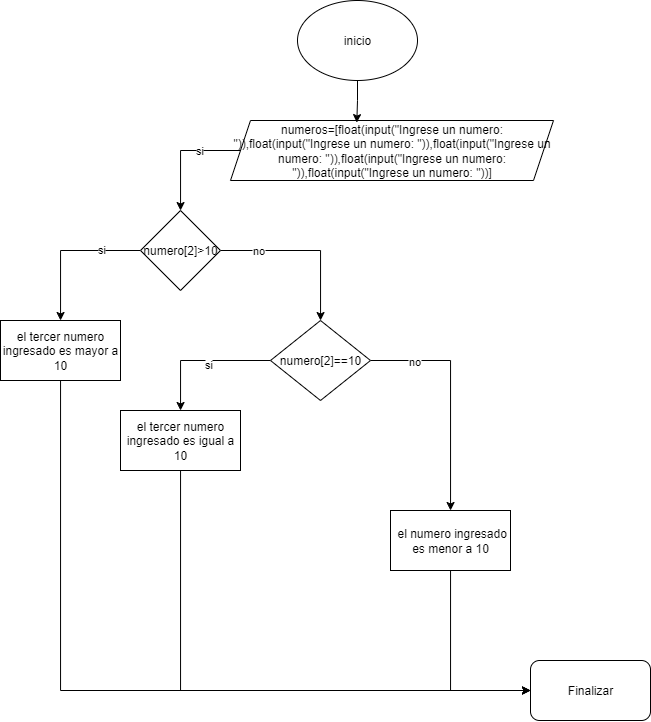

The diagram above was exported from draw.io. Its source (the exported page's mxGraphModel, read from the mxfile embedded in the PNG):
<mxGraphModel dx="1915" dy="600" grid="1" gridSize="10" guides="1" tooltips="1" connect="1" arrows="1" fold="1" page="1" pageScale="1" pageWidth="827" pageHeight="1169" background="#FFFFFF" math="0" shadow="0">
  <root>
    <mxCell id="0" />
    <mxCell id="1" parent="0" />
    <mxCell id="gcpPiL9nOnOZl2oqdCEr-3" value="inicio" style="ellipse;whiteSpace=wrap;html=1;" vertex="1" parent="1">
      <mxGeometry x="-473" y="40" width="120" height="80" as="geometry" />
    </mxCell>
    <mxCell id="gcpPiL9nOnOZl2oqdCEr-7" value="" style="edgeStyle=orthogonalEdgeStyle;rounded=0;orthogonalLoop=1;jettySize=auto;html=1;" edge="1" parent="1" source="gcpPiL9nOnOZl2oqdCEr-4" target="gcpPiL9nOnOZl2oqdCEr-6">
      <mxGeometry relative="1" as="geometry" />
    </mxCell>
    <mxCell id="gcpPiL9nOnOZl2oqdCEr-22" value="si" style="edgeLabel;html=1;align=center;verticalAlign=middle;resizable=0;points=[];" vertex="1" connectable="0" parent="gcpPiL9nOnOZl2oqdCEr-7">
      <mxGeometry x="-0.3173" y="-1" relative="1" as="geometry">
        <mxPoint as="offset" />
      </mxGeometry>
    </mxCell>
    <mxCell id="gcpPiL9nOnOZl2oqdCEr-4" value="numeros=[float(input(&quot;Ingrese un numero: &quot;)),float(input(&quot;Ingrese un numero: &quot;)),float(input(&quot;Ingrese un numero: &quot;)),float(input(&quot;Ingrese un numero: &quot;)),float(input(&quot;Ingrese un numero: &quot;))]" style="shape=parallelogram;perimeter=parallelogramPerimeter;whiteSpace=wrap;html=1;fixedSize=1;" vertex="1" parent="1">
      <mxGeometry x="-540" y="160" width="323" height="60" as="geometry" />
    </mxCell>
    <mxCell id="gcpPiL9nOnOZl2oqdCEr-9" value="" style="edgeStyle=orthogonalEdgeStyle;rounded=0;orthogonalLoop=1;jettySize=auto;html=1;" edge="1" parent="1" source="gcpPiL9nOnOZl2oqdCEr-6" target="gcpPiL9nOnOZl2oqdCEr-8">
      <mxGeometry relative="1" as="geometry" />
    </mxCell>
    <mxCell id="gcpPiL9nOnOZl2oqdCEr-20" value="si" style="edgeLabel;html=1;align=center;verticalAlign=middle;resizable=0;points=[];" vertex="1" connectable="0" parent="gcpPiL9nOnOZl2oqdCEr-9">
      <mxGeometry x="-0.4676" y="-2" relative="1" as="geometry">
        <mxPoint as="offset" />
      </mxGeometry>
    </mxCell>
    <mxCell id="gcpPiL9nOnOZl2oqdCEr-11" value="" style="edgeStyle=orthogonalEdgeStyle;rounded=0;orthogonalLoop=1;jettySize=auto;html=1;" edge="1" parent="1" source="gcpPiL9nOnOZl2oqdCEr-6" target="gcpPiL9nOnOZl2oqdCEr-10">
      <mxGeometry relative="1" as="geometry" />
    </mxCell>
    <mxCell id="gcpPiL9nOnOZl2oqdCEr-19" value="no" style="edgeLabel;html=1;align=center;verticalAlign=middle;resizable=0;points=[];" vertex="1" connectable="0" parent="gcpPiL9nOnOZl2oqdCEr-11">
      <mxGeometry x="-0.5535" y="1" relative="1" as="geometry">
        <mxPoint as="offset" />
      </mxGeometry>
    </mxCell>
    <mxCell id="gcpPiL9nOnOZl2oqdCEr-6" value="numero[2]&amp;gt;10" style="rhombus;whiteSpace=wrap;html=1;" vertex="1" parent="1">
      <mxGeometry x="-630" y="250" width="80" height="80" as="geometry" />
    </mxCell>
    <mxCell id="gcpPiL9nOnOZl2oqdCEr-26" style="edgeStyle=orthogonalEdgeStyle;rounded=0;orthogonalLoop=1;jettySize=auto;html=1;entryX=0;entryY=0.5;entryDx=0;entryDy=0;" edge="1" parent="1" source="gcpPiL9nOnOZl2oqdCEr-8" target="gcpPiL9nOnOZl2oqdCEr-24">
      <mxGeometry relative="1" as="geometry">
        <Array as="points">
          <mxPoint x="-710" y="730" />
        </Array>
      </mxGeometry>
    </mxCell>
    <mxCell id="gcpPiL9nOnOZl2oqdCEr-8" value="el tercer numero ingresado es mayor a 10" style="whiteSpace=wrap;html=1;" vertex="1" parent="1">
      <mxGeometry x="-770" y="360" width="120" height="60" as="geometry" />
    </mxCell>
    <mxCell id="gcpPiL9nOnOZl2oqdCEr-13" value="" style="edgeStyle=orthogonalEdgeStyle;rounded=0;orthogonalLoop=1;jettySize=auto;html=1;" edge="1" parent="1" source="gcpPiL9nOnOZl2oqdCEr-10" target="gcpPiL9nOnOZl2oqdCEr-12">
      <mxGeometry relative="1" as="geometry" />
    </mxCell>
    <mxCell id="gcpPiL9nOnOZl2oqdCEr-21" value="si" style="edgeLabel;html=1;align=center;verticalAlign=middle;resizable=0;points=[];" vertex="1" connectable="0" parent="gcpPiL9nOnOZl2oqdCEr-13">
      <mxGeometry x="-0.1064" y="3" relative="1" as="geometry">
        <mxPoint as="offset" />
      </mxGeometry>
    </mxCell>
    <mxCell id="gcpPiL9nOnOZl2oqdCEr-17" value="" style="edgeStyle=orthogonalEdgeStyle;rounded=0;orthogonalLoop=1;jettySize=auto;html=1;" edge="1" parent="1" source="gcpPiL9nOnOZl2oqdCEr-10" target="gcpPiL9nOnOZl2oqdCEr-16">
      <mxGeometry relative="1" as="geometry" />
    </mxCell>
    <mxCell id="gcpPiL9nOnOZl2oqdCEr-18" value="no" style="edgeLabel;html=1;align=center;verticalAlign=middle;resizable=0;points=[];" vertex="1" connectable="0" parent="gcpPiL9nOnOZl2oqdCEr-17">
      <mxGeometry x="-0.6289" relative="1" as="geometry">
        <mxPoint as="offset" />
      </mxGeometry>
    </mxCell>
    <mxCell id="gcpPiL9nOnOZl2oqdCEr-10" value="numero[2]==10" style="rhombus;whiteSpace=wrap;html=1;" vertex="1" parent="1">
      <mxGeometry x="-500" y="360" width="100" height="80" as="geometry" />
    </mxCell>
    <mxCell id="gcpPiL9nOnOZl2oqdCEr-27" style="edgeStyle=orthogonalEdgeStyle;rounded=0;orthogonalLoop=1;jettySize=auto;html=1;entryX=0;entryY=0.5;entryDx=0;entryDy=0;" edge="1" parent="1" source="gcpPiL9nOnOZl2oqdCEr-12" target="gcpPiL9nOnOZl2oqdCEr-24">
      <mxGeometry relative="1" as="geometry">
        <Array as="points">
          <mxPoint x="-590" y="730" />
        </Array>
      </mxGeometry>
    </mxCell>
    <mxCell id="gcpPiL9nOnOZl2oqdCEr-12" value="el tercer numero ingresado es igual a 10" style="whiteSpace=wrap;html=1;" vertex="1" parent="1">
      <mxGeometry x="-650" y="450" width="120" height="60" as="geometry" />
    </mxCell>
    <mxCell id="gcpPiL9nOnOZl2oqdCEr-28" style="edgeStyle=orthogonalEdgeStyle;rounded=0;orthogonalLoop=1;jettySize=auto;html=1;entryX=0;entryY=0.5;entryDx=0;entryDy=0;" edge="1" parent="1" source="gcpPiL9nOnOZl2oqdCEr-16" target="gcpPiL9nOnOZl2oqdCEr-24">
      <mxGeometry relative="1" as="geometry">
        <Array as="points">
          <mxPoint x="-320" y="730" />
        </Array>
      </mxGeometry>
    </mxCell>
    <mxCell id="gcpPiL9nOnOZl2oqdCEr-16" value="&amp;nbsp;el numero ingresado es menor a 10" style="whiteSpace=wrap;html=1;" vertex="1" parent="1">
      <mxGeometry x="-380" y="550" width="120" height="60" as="geometry" />
    </mxCell>
    <mxCell id="gcpPiL9nOnOZl2oqdCEr-23" style="edgeStyle=orthogonalEdgeStyle;rounded=0;orthogonalLoop=1;jettySize=auto;html=1;entryX=0.391;entryY=0.035;entryDx=0;entryDy=0;entryPerimeter=0;" edge="1" parent="1" source="gcpPiL9nOnOZl2oqdCEr-3" target="gcpPiL9nOnOZl2oqdCEr-4">
      <mxGeometry relative="1" as="geometry" />
    </mxCell>
    <mxCell id="gcpPiL9nOnOZl2oqdCEr-24" value="Finalizar" style="rounded=1;whiteSpace=wrap;html=1;" vertex="1" parent="1">
      <mxGeometry x="-240" y="700" width="120" height="60" as="geometry" />
    </mxCell>
  </root>
</mxGraphModel>